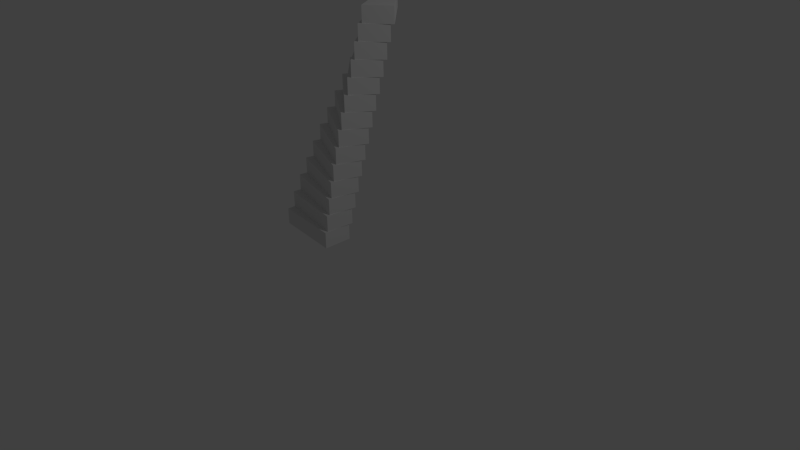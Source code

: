 # Source: stair.blend  (saved by Blender 2.68.0; exported with 4.5.12 LTS)
import bpy
from mathutils import Matrix  # noqa: F401  (used for matrix-valued properties, if any)

bpy.ops.wm.read_factory_settings(use_empty=True)
scene = bpy.context.scene
scene.name = 'Scene'

# ---- collections
col_collection_1 = bpy.data.collections.new('Collection 1'); scene.collection.children.link(col_collection_1)

# ---- materials (node trees are filled in below, after node groups)
mat_material = bpy.data.materials.new('Material')
mat_material.alpha_threshold = 0.0
mat_material.use_transparent_shadow = False
mat_material.roughness = 0.5
mat_material.line_color = (0.0, 0.0, 0.0, 1.0)

# ---- material node trees

# ---- world
world_world = bpy.data.worlds.new('World'); scene.world = world_world
world_world.color = (0.05088, 0.05088, 0.05088)
world_world.use_sun_shadow = False
world_world.sun_shadow_jitter_overblur = 0.0
world_world.cycles.sampling_method = 'MANUAL'
world_world.cycles.sample_map_resolution = 256

# ---- cameras
cam_camera = bpy.data.cameras.new('Camera')
cam_camera.clip_end = 100.0
cam_camera.lens = 35.0
cam_camera.sensor_width = 32.0
cam_camera.sensor_height = 18.0
cam_camera.ortho_scale = 7.314
cam_camera.dof.focus_distance = 0.0
cam_camera.dof.aperture_fstop = 128.0

# ---- lights
light_lamp = bpy.data.lights.new('Lamp', 'POINT')
light_lamp.transmission_factor = 0.0
light_lamp.cutoff_distance = 30.0
light_lamp.energy = 100.0
light_lamp.shadow_buffer_clip_start = 1.001
light_lamp.shadow_soft_size = 0.1
light_lamp.shadow_maximum_resolution = 0.006
light_lamp.use_absolute_resolution = True
light_lamp.cycles.use_multiple_importance_sampling = False

# ---- meshes
me_cube = bpy.data.meshes.new('Cube')
me_cube.from_pydata([(-1.682, -0.09633, -0.1126), (-0.7181, -0.2083, -0.1126), (-0.7181, 0.1983, -0.1126), (-1.682, 0.08634, -0.1126), (-1.682, -0.09633, 0.1126), (-0.7181, -0.2083, 0.1126), (-0.7181, 0.1983, 0.1126), (-1.682, 0.08634, 0.1126)], [], [(0, 3, 2, 1), (4, 5, 6, 7), (0, 1, 5, 4), (1, 2, 6, 5), (2, 3, 7, 6), (4, 7, 3, 0)])
me_cube.materials.append(mat_material)
me_cube.use_remesh_preserve_volume = False
me_cube.use_remesh_preserve_attributes = False
me_cube.use_mirror_vertex_groups = False
me_cube.update()

# ---- objects
ob_empty = bpy.data.objects.new('Empty', None)
ob_cube = bpy.data.objects.new('Cube', me_cube)
ob_lamp = bpy.data.objects.new('Lamp', light_lamp)
ob_camera = bpy.data.objects.new('Camera', cam_camera)

# ---- transforms, parenting, visibility, modifiers, constraints
ob_empty.location = (0.0, 0.0, 0.2237)
ob_empty.rotation_euler = (0.0, -0.0, -0.06981)
ob_empty.empty_display_type = 'SPHERE'
ob_empty.empty_image_offset = (0.0, 0.0)
ob_empty.lineart.crease_threshold = 0.0
ob_cube.location = (0.0, 0.0, 0.0)
ob_cube.lock_rotations_4d = False
ob_cube.empty_display_type = 'ARROWS'
ob_cube.show_instancer_for_render = False
ob_cube.lineart.crease_threshold = 0.0
_m = ob_cube.modifiers.new('Array', 'ARRAY')
_m.count = 14
_m.fit_length = 3.0
_m.constant_offset_displace = (0.0, 0.0, 0.0)
_m.use_relative_offset = False
_m.use_object_offset = True
_m.offset_object = ob_empty
ob_lamp.location = (4.076, 1.005, 5.904)
ob_lamp.rotation_euler = (0.6503, 0.05522, 1.866)
ob_lamp.lock_rotations_4d = False
ob_lamp.empty_display_type = 'ARROWS'
ob_lamp.color = (0.0, 0.0, 0.0, 0.0)
ob_lamp.lineart.crease_threshold = 0.0
ob_camera.location = (7.481, -6.508, 5.344)
ob_camera.rotation_euler = (1.109, 0.01082, 0.8149)
ob_camera.lock_rotations_4d = False
ob_camera.empty_display_type = 'ARROWS'
ob_camera.color = (0.0, 0.0, 0.0, 0.0)
ob_camera.display_type = 'WIRE'
ob_camera.lineart.crease_threshold = 0.0

# ---- collection membership
col_collection_1.objects.link(ob_empty)
col_collection_1.objects.link(ob_cube)
col_collection_1.objects.link(ob_lamp)
col_collection_1.objects.link(ob_camera)

# ---- scene / render settings (as saved in the file)
scene.camera = ob_camera
scene.frame_start = 1; scene.frame_end = 250; scene.frame_set(1)
scene.render.engine = 'BLENDER_EEVEE_NEXT'
scene.render.image_settings.color_mode = 'RGB'
scene.render.image_settings.compression = 90
scene.render.resolution_percentage = 50
scene.render.dither_intensity = 0.0
scene.cycles.use_denoising = False
scene.cycles.samples = 10
scene.cycles.sampling_pattern = 'TABULATED_SOBOL'
scene.cycles.light_sampling_threshold = 0.0
scene.cycles.use_adaptive_sampling = False
scene.cycles.use_light_tree = False
scene.cycles.blur_glossy = 0.0
scene.cycles.volume_bounces = 1
scene.cycles.pixel_filter_type = 'GAUSSIAN'
scene.cycles.sample_clamp_indirect = 0.0
scene.view_settings.view_transform = 'Standard'
bpy.context.view_layer.update()
